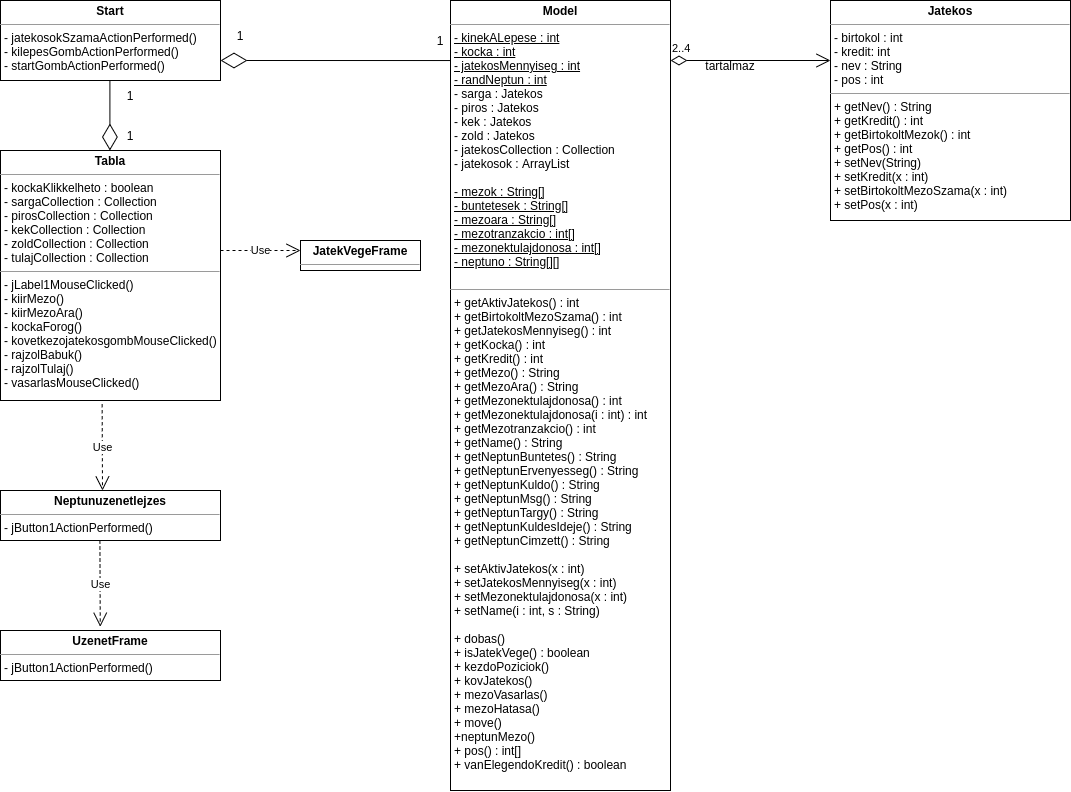

The diagram above was exported from draw.io. Its source (the exported page's mxGraphModel, read from the mxfile embedded in the PNG):
<mxGraphModel dx="2523" dy="1065" grid="1" gridSize="10" guides="1" tooltips="1" connect="1" arrows="1" fold="1" page="1" pageScale="1" pageWidth="850" pageHeight="1100" math="0" shadow="0">
  <root>
    <mxCell id="0" />
    <mxCell id="1" parent="0" />
    <mxCell id="yEcu6pLG9A0d1VcjZ2Pz-1" value="&lt;p style=&quot;margin: 0px ; margin-top: 4px ; text-align: center&quot;&gt;&lt;b&gt;Model&lt;/b&gt;&lt;/p&gt;&lt;hr size=&quot;1&quot;&gt;&lt;p style=&quot;margin: 0px ; margin-left: 4px&quot;&gt;&lt;u&gt;- kinekALepese : int&lt;/u&gt;&lt;/p&gt;&lt;p style=&quot;margin: 0px ; margin-left: 4px&quot;&gt;&lt;u&gt;- kocka : int&lt;/u&gt;&lt;/p&gt;&lt;p style=&quot;margin: 0px ; margin-left: 4px&quot;&gt;&lt;u&gt;- jatekosMennyiseg : int&lt;/u&gt;&lt;/p&gt;&lt;p style=&quot;margin: 0px ; margin-left: 4px&quot;&gt;&lt;u&gt;- randNeptun : int&lt;/u&gt;&lt;/p&gt;&lt;p style=&quot;margin: 0px ; margin-left: 4px&quot;&gt;- sarga : Jatekos&lt;/p&gt;&lt;p style=&quot;margin: 0px ; margin-left: 4px&quot;&gt;- piros : Jatekos&lt;/p&gt;&lt;p style=&quot;margin: 0px ; margin-left: 4px&quot;&gt;- kek : Jatekos&lt;/p&gt;&lt;p style=&quot;margin: 0px ; margin-left: 4px&quot;&gt;- zold : Jatekos&lt;/p&gt;&lt;p style=&quot;margin: 0px ; margin-left: 4px&quot;&gt;- jatekosCollection : Collection&lt;/p&gt;&lt;p style=&quot;margin: 0px ; margin-left: 4px&quot;&gt;- jatekosok : ArrayList&lt;/p&gt;&lt;p style=&quot;margin: 0px ; margin-left: 4px&quot;&gt;&lt;br&gt;&lt;/p&gt;&lt;p style=&quot;margin: 0px ; margin-left: 4px&quot;&gt;&lt;u&gt;- mezok : String[]&lt;/u&gt;&lt;/p&gt;&lt;p style=&quot;margin: 0px ; margin-left: 4px&quot;&gt;&lt;u&gt;- buntetesek : String[]&lt;/u&gt;&lt;/p&gt;&lt;p style=&quot;margin: 0px ; margin-left: 4px&quot;&gt;&lt;u&gt;- mezoara : String[]&lt;/u&gt;&lt;/p&gt;&lt;p style=&quot;margin: 0px ; margin-left: 4px&quot;&gt;&lt;u&gt;- mezotranzakcio : int[]&lt;/u&gt;&lt;/p&gt;&lt;p style=&quot;margin: 0px ; margin-left: 4px&quot;&gt;&lt;u&gt;- mezonektulajdonosa : int[]&lt;/u&gt;&lt;/p&gt;&lt;p style=&quot;margin: 0px ; margin-left: 4px&quot;&gt;&lt;u&gt;- neptuno : String[][]&lt;/u&gt;&lt;/p&gt;&lt;p style=&quot;margin: 0px ; margin-left: 4px&quot;&gt;&lt;u&gt;&lt;br&gt;&lt;/u&gt;&lt;/p&gt;&lt;hr size=&quot;1&quot;&gt;&lt;p style=&quot;margin: 0px ; margin-left: 4px&quot;&gt;+ getAktivJatekos() : int&lt;/p&gt;&lt;p style=&quot;margin: 0px ; margin-left: 4px&quot;&gt;+ getBirtokoltMezoSzama() : int&lt;/p&gt;&lt;p style=&quot;margin: 0px ; margin-left: 4px&quot;&gt;+ getJatekosMennyiseg() : int&lt;/p&gt;&lt;p style=&quot;margin: 0px ; margin-left: 4px&quot;&gt;+ getKocka() : int&lt;/p&gt;&lt;p style=&quot;margin: 0px ; margin-left: 4px&quot;&gt;+ getKredit() : int&lt;/p&gt;&lt;p style=&quot;margin: 0px ; margin-left: 4px&quot;&gt;+ getMezo() : String&lt;/p&gt;&lt;p style=&quot;margin: 0px ; margin-left: 4px&quot;&gt;+ getMezoAra() : String&lt;/p&gt;&lt;p style=&quot;margin: 0px ; margin-left: 4px&quot;&gt;+ getMezonektulajdonosa() : int&lt;/p&gt;&lt;p style=&quot;margin: 0px ; margin-left: 4px&quot;&gt;+ getMezonektulajdonosa(i : int) : int&lt;/p&gt;&lt;p style=&quot;margin: 0px ; margin-left: 4px&quot;&gt;+ getMezotranzakcio() : int&lt;/p&gt;&lt;p style=&quot;margin: 0px ; margin-left: 4px&quot;&gt;+ getName() : String&lt;/p&gt;&lt;p style=&quot;margin: 0px ; margin-left: 4px&quot;&gt;+ getNeptunBuntetes() : String&lt;/p&gt;&lt;p style=&quot;margin: 0px ; margin-left: 4px&quot;&gt;+ getNeptunErvenyesseg() : String&lt;/p&gt;&lt;p style=&quot;margin: 0px ; margin-left: 4px&quot;&gt;+ getNeptunKuldo() : String&lt;/p&gt;&lt;p style=&quot;margin: 0px ; margin-left: 4px&quot;&gt;+ getNeptunMsg() : String&lt;/p&gt;&lt;p style=&quot;margin: 0px ; margin-left: 4px&quot;&gt;+ getNeptunTargy() : String&lt;/p&gt;&lt;p style=&quot;margin: 0px ; margin-left: 4px&quot;&gt;+ getNeptunKuldesIdeje() : String&lt;/p&gt;&lt;p style=&quot;margin: 0px ; margin-left: 4px&quot;&gt;+ getNeptunCimzett() : String&lt;/p&gt;&lt;p style=&quot;margin: 0px ; margin-left: 4px&quot;&gt;&lt;br&gt;&lt;/p&gt;&lt;p style=&quot;margin: 0px ; margin-left: 4px&quot;&gt;+ setAktivJatekos(x : int)&lt;/p&gt;&lt;p style=&quot;margin: 0px ; margin-left: 4px&quot;&gt;+ setJatekosMennyiseg(x : int)&lt;/p&gt;&lt;p style=&quot;margin: 0px ; margin-left: 4px&quot;&gt;+ setMezonektulajdonosa(x : int)&lt;/p&gt;&lt;p style=&quot;margin: 0px ; margin-left: 4px&quot;&gt;+ setName(i : int, s : String)&lt;/p&gt;&lt;p style=&quot;margin: 0px ; margin-left: 4px&quot;&gt;&lt;br&gt;&lt;/p&gt;&lt;p style=&quot;margin: 0px ; margin-left: 4px&quot;&gt;+ dobas()&lt;/p&gt;&lt;p style=&quot;margin: 0px ; margin-left: 4px&quot;&gt;+ isJatekVege() : boolean&lt;/p&gt;&lt;p style=&quot;margin: 0px ; margin-left: 4px&quot;&gt;&lt;span&gt;+ kezdoPoziciok()&lt;/span&gt;&lt;br&gt;&lt;/p&gt;&lt;p style=&quot;margin: 0px ; margin-left: 4px&quot;&gt;&lt;span&gt;+ kovJatekos()&lt;/span&gt;&lt;/p&gt;&lt;p style=&quot;margin: 0px ; margin-left: 4px&quot;&gt;&lt;span&gt;+ mezoVasarlas()&lt;/span&gt;&lt;/p&gt;&lt;p style=&quot;margin: 0px ; margin-left: 4px&quot;&gt;&lt;span&gt;+ mezoHatasa()&lt;/span&gt;&lt;/p&gt;&lt;p style=&quot;margin: 0px ; margin-left: 4px&quot;&gt;&lt;span&gt;+ move()&lt;/span&gt;&lt;/p&gt;&lt;p style=&quot;margin: 0px ; margin-left: 4px&quot;&gt;&lt;span&gt;+neptunMezo()&lt;/span&gt;&lt;/p&gt;&lt;p style=&quot;margin: 0px ; margin-left: 4px&quot;&gt;+ pos() : int[]&lt;/p&gt;&lt;p style=&quot;margin: 0px ; margin-left: 4px&quot;&gt;+ vanElegendoKredit() : boolean&lt;/p&gt;" style="verticalAlign=top;align=left;overflow=fill;fontSize=12;fontFamily=Helvetica;html=1;" parent="1" vertex="1">
      <mxGeometry x="-370" y="80" width="220" height="790" as="geometry" />
    </mxCell>
    <mxCell id="VT126hV_rgrj8fsbZsk1-1" value="&lt;p style=&quot;margin: 0px ; margin-top: 4px ; text-align: center&quot;&gt;&lt;b&gt;Start&lt;/b&gt;&lt;/p&gt;&lt;hr size=&quot;1&quot;&gt;&lt;p style=&quot;margin: 0px ; margin-left: 4px&quot;&gt;&lt;/p&gt;&lt;p style=&quot;margin: 0px 0px 0px 4px&quot;&gt;&lt;span&gt;- jatekosokSzamaActionPerformed()&lt;/span&gt;&lt;br&gt;&lt;/p&gt;&lt;p style=&quot;margin: 0px ; margin-left: 4px&quot;&gt;&lt;span&gt;- kilepesGombActionPerformed()&lt;/span&gt;&lt;br&gt;&lt;/p&gt;&lt;p style=&quot;margin: 0px 0px 0px 4px&quot;&gt;- startGombActionPerformed()&lt;/p&gt;&lt;div&gt;&lt;br&gt;&lt;/div&gt;" style="verticalAlign=top;align=left;overflow=fill;fontSize=12;fontFamily=Helvetica;html=1;" vertex="1" parent="1">
      <mxGeometry x="-820" y="80" width="220" height="80" as="geometry" />
    </mxCell>
    <mxCell id="VT126hV_rgrj8fsbZsk1-2" value="&lt;p style=&quot;margin: 0px ; margin-top: 4px ; text-align: center&quot;&gt;&lt;b&gt;Jatekos&lt;/b&gt;&lt;/p&gt;&lt;hr size=&quot;1&quot;&gt;&lt;p style=&quot;margin: 0px 0px 0px 4px&quot;&gt;- birtokol : int&lt;/p&gt;&lt;p style=&quot;margin: 0px ; margin-left: 4px&quot;&gt;- kredit: int&lt;/p&gt;&lt;p style=&quot;margin: 0px ; margin-left: 4px&quot;&gt;&lt;span&gt;- nev : String&lt;/span&gt;&lt;br&gt;&lt;/p&gt;&lt;p style=&quot;margin: 0px ; margin-left: 4px&quot;&gt;- pos : int&lt;/p&gt;&lt;hr size=&quot;1&quot;&gt;&lt;p style=&quot;margin: 0px 0px 0px 4px&quot;&gt;&lt;span&gt;+ getNev() : String&lt;/span&gt;&lt;br&gt;&lt;/p&gt;&lt;p style=&quot;margin: 0px ; margin-left: 4px&quot;&gt;+ getKredit() : int&lt;/p&gt;&lt;p style=&quot;margin: 0px ; margin-left: 4px&quot;&gt;+ getBirtokoltMezok() : int&lt;/p&gt;&lt;p style=&quot;margin: 0px ; margin-left: 4px&quot;&gt;+ getPos() : int&lt;/p&gt;&lt;p style=&quot;margin: 0px ; margin-left: 4px&quot;&gt;&lt;span&gt;+ setNev(String)&lt;/span&gt;&lt;br&gt;&lt;/p&gt;&lt;p style=&quot;margin: 0px ; margin-left: 4px&quot;&gt;&lt;span&gt;+ setKredit(x : int)&lt;/span&gt;&lt;/p&gt;&lt;p style=&quot;margin: 0px ; margin-left: 4px&quot;&gt;&lt;span&gt;+ setBirtokoltMezoSzama(x : int)&lt;/span&gt;&lt;/p&gt;&lt;p style=&quot;margin: 0px ; margin-left: 4px&quot;&gt;&lt;span&gt;+ setPos(x : int)&lt;/span&gt;&lt;br&gt;&lt;/p&gt;" style="verticalAlign=top;align=left;overflow=fill;fontSize=12;fontFamily=Helvetica;html=1;" vertex="1" parent="1">
      <mxGeometry x="10" y="80" width="240" height="220" as="geometry" />
    </mxCell>
    <mxCell id="VT126hV_rgrj8fsbZsk1-3" value="&lt;p style=&quot;margin: 0px ; margin-top: 4px ; text-align: center&quot;&gt;&lt;b&gt;Tabla&lt;/b&gt;&lt;/p&gt;&lt;hr size=&quot;1&quot;&gt;&lt;p style=&quot;margin: 0px ; margin-left: 4px&quot;&gt;&lt;span&gt;- kockaKlikkelheto : boolean&lt;/span&gt;&lt;br&gt;&lt;/p&gt;&lt;p style=&quot;margin: 0px ; margin-left: 4px&quot;&gt;- sargaCollection : Collection&lt;/p&gt;&lt;p style=&quot;margin: 0px ; margin-left: 4px&quot;&gt;- pirosCollection : Collection&lt;/p&gt;&lt;p style=&quot;margin: 0px ; margin-left: 4px&quot;&gt;- kekCollection : Collection&lt;/p&gt;&lt;p style=&quot;margin: 0px ; margin-left: 4px&quot;&gt;- zoldCollection : Collection&lt;/p&gt;&lt;p style=&quot;margin: 0px ; margin-left: 4px&quot;&gt;- tulajCollection : Collection&lt;/p&gt;&lt;hr size=&quot;1&quot;&gt;&lt;p style=&quot;margin: 0px ; margin-left: 4px&quot;&gt;&lt;span&gt;- jLabel1MouseClicked()&lt;/span&gt;&lt;br&gt;&lt;/p&gt;&lt;p style=&quot;margin: 0px ; margin-left: 4px&quot;&gt;&lt;span&gt;- kiirMezo()&lt;/span&gt;&lt;br&gt;&lt;/p&gt;&lt;p style=&quot;margin: 0px ; margin-left: 4px&quot;&gt;&lt;span&gt;- kiirMezoAra()&lt;/span&gt;&lt;br&gt;&lt;/p&gt;&lt;p style=&quot;margin: 0px ; margin-left: 4px&quot;&gt;&lt;span&gt;- kockaForog()&lt;/span&gt;&lt;br&gt;&lt;/p&gt;&lt;p style=&quot;margin: 0px ; margin-left: 4px&quot;&gt;&lt;span&gt;- kovetkezojatekosgombMouseClicked()&lt;/span&gt;&lt;br&gt;&lt;/p&gt;&lt;p style=&quot;margin: 0px 0px 0px 4px&quot;&gt;- rajzolBabuk()&lt;/p&gt;&lt;p style=&quot;margin: 0px 0px 0px 4px&quot;&gt;- rajzolTulaj()&lt;/p&gt;&lt;p style=&quot;margin: 0px 0px 0px 4px&quot;&gt;&lt;span&gt;- vasarlasMouseClicked()&lt;/span&gt;&lt;/p&gt;&lt;p style=&quot;margin: 0px ; margin-left: 4px&quot;&gt;&lt;br&gt;&lt;/p&gt;" style="verticalAlign=top;align=left;overflow=fill;fontSize=12;fontFamily=Helvetica;html=1;" vertex="1" parent="1">
      <mxGeometry x="-820" y="230" width="220" height="250" as="geometry" />
    </mxCell>
    <mxCell id="VT126hV_rgrj8fsbZsk1-4" value="&lt;p style=&quot;margin: 0px ; margin-top: 4px ; text-align: center&quot;&gt;&lt;b&gt;UzenetFrame&lt;/b&gt;&lt;/p&gt;&lt;hr size=&quot;1&quot;&gt;&lt;p style=&quot;margin: 0px ; margin-left: 4px&quot;&gt;&lt;/p&gt;&lt;p style=&quot;margin: 0px ; margin-left: 4px&quot;&gt;&lt;span class=&quot;pl-en&quot;&gt;- jButton1ActionPerformed()&lt;/span&gt;&lt;br&gt;&lt;/p&gt;" style="verticalAlign=top;align=left;overflow=fill;fontSize=12;fontFamily=Helvetica;html=1;" vertex="1" parent="1">
      <mxGeometry x="-820" y="710" width="220" height="50" as="geometry" />
    </mxCell>
    <mxCell id="VT126hV_rgrj8fsbZsk1-6" value="&lt;p style=&quot;margin: 0px ; margin-top: 4px ; text-align: center&quot;&gt;&lt;b&gt;JatekVegeFrame&lt;/b&gt;&lt;/p&gt;&lt;hr size=&quot;1&quot;&gt;&lt;p style=&quot;margin: 0px ; margin-left: 4px&quot;&gt;&lt;/p&gt;&lt;p style=&quot;margin: 0px ; margin-left: 4px&quot;&gt;&lt;br&gt;&lt;/p&gt;" style="verticalAlign=top;align=left;overflow=fill;fontSize=12;fontFamily=Helvetica;html=1;" vertex="1" parent="1">
      <mxGeometry x="-520" y="320" width="120" height="30" as="geometry" />
    </mxCell>
    <mxCell id="VT126hV_rgrj8fsbZsk1-8" value="2..4" style="endArrow=open;html=1;endSize=12;startArrow=diamondThin;startSize=14;startFill=0;edgeStyle=orthogonalEdgeStyle;align=left;verticalAlign=bottom;rounded=0;" edge="1" parent="1">
      <mxGeometry x="-1" y="3" relative="1" as="geometry">
        <mxPoint x="-150" y="140" as="sourcePoint" />
        <mxPoint x="10" y="140" as="targetPoint" />
      </mxGeometry>
    </mxCell>
    <mxCell id="VT126hV_rgrj8fsbZsk1-9" value="tartalmaz" style="text;html=1;strokeColor=none;fillColor=none;align=center;verticalAlign=middle;whiteSpace=wrap;rounded=0;" vertex="1" parent="1">
      <mxGeometry x="-120" y="130" width="60" height="30" as="geometry" />
    </mxCell>
    <mxCell id="VT126hV_rgrj8fsbZsk1-10" value="Use" style="endArrow=open;endSize=12;dashed=1;html=1;rounded=0;exitX=0.462;exitY=1.015;exitDx=0;exitDy=0;exitPerimeter=0;" edge="1" parent="1" source="VT126hV_rgrj8fsbZsk1-3">
      <mxGeometry width="160" relative="1" as="geometry">
        <mxPoint x="-780" y="560" as="sourcePoint" />
        <mxPoint x="-718" y="570" as="targetPoint" />
      </mxGeometry>
    </mxCell>
    <mxCell id="VT126hV_rgrj8fsbZsk1-11" value="&lt;p style=&quot;margin: 0px ; margin-top: 4px ; text-align: center&quot;&gt;&lt;b&gt;Neptunuzenetlejzes&lt;/b&gt;&lt;/p&gt;&lt;hr size=&quot;1&quot;&gt;&lt;p style=&quot;margin: 0px ; margin-left: 4px&quot;&gt;&lt;/p&gt;&lt;p style=&quot;margin: 0px ; margin-left: 4px&quot;&gt;&lt;span class=&quot;pl-en&quot;&gt;- jButton1ActionPerformed()&lt;/span&gt;&lt;br&gt;&lt;/p&gt;" style="verticalAlign=top;align=left;overflow=fill;fontSize=12;fontFamily=Helvetica;html=1;" vertex="1" parent="1">
      <mxGeometry x="-820" y="570" width="220" height="50" as="geometry" />
    </mxCell>
    <mxCell id="VT126hV_rgrj8fsbZsk1-12" value="" style="endArrow=diamondThin;endFill=0;endSize=24;html=1;rounded=0;exitX=0;exitY=0.076;exitDx=0;exitDy=0;exitPerimeter=0;" edge="1" parent="1" source="yEcu6pLG9A0d1VcjZ2Pz-1">
      <mxGeometry width="160" relative="1" as="geometry">
        <mxPoint x="-520" y="140" as="sourcePoint" />
        <mxPoint x="-600" y="140" as="targetPoint" />
      </mxGeometry>
    </mxCell>
    <mxCell id="VT126hV_rgrj8fsbZsk1-13" value="" style="endArrow=diamondThin;endFill=0;endSize=24;html=1;rounded=0;" edge="1" parent="1">
      <mxGeometry width="160" relative="1" as="geometry">
        <mxPoint x="-710.59" y="160" as="sourcePoint" />
        <mxPoint x="-710.59" y="230" as="targetPoint" />
      </mxGeometry>
    </mxCell>
    <mxCell id="VT126hV_rgrj8fsbZsk1-15" value="Use" style="endArrow=open;endSize=12;dashed=1;html=1;rounded=0;exitX=0.462;exitY=1.015;exitDx=0;exitDy=0;exitPerimeter=0;" edge="1" parent="1">
      <mxGeometry width="160" relative="1" as="geometry">
        <mxPoint x="-720.5899999999999" y="620" as="sourcePoint" />
        <mxPoint x="-720.23" y="706.25" as="targetPoint" />
      </mxGeometry>
    </mxCell>
    <mxCell id="VT126hV_rgrj8fsbZsk1-16" value="Use" style="endArrow=open;endSize=12;dashed=1;html=1;rounded=0;exitX=0.462;exitY=1.015;exitDx=0;exitDy=0;exitPerimeter=0;" edge="1" parent="1">
      <mxGeometry width="160" relative="1" as="geometry">
        <mxPoint x="-599.9999999999999" y="330" as="sourcePoint" />
        <mxPoint x="-520" y="330" as="targetPoint" />
      </mxGeometry>
    </mxCell>
    <mxCell id="VT126hV_rgrj8fsbZsk1-17" value="1" style="text;html=1;strokeColor=none;fillColor=none;align=center;verticalAlign=middle;whiteSpace=wrap;rounded=0;" vertex="1" parent="1">
      <mxGeometry x="-610" y="100" width="60" height="30" as="geometry" />
    </mxCell>
    <mxCell id="VT126hV_rgrj8fsbZsk1-18" value="1" style="text;html=1;strokeColor=none;fillColor=none;align=center;verticalAlign=middle;whiteSpace=wrap;rounded=0;" vertex="1" parent="1">
      <mxGeometry x="-410" y="105" width="60" height="30" as="geometry" />
    </mxCell>
    <mxCell id="VT126hV_rgrj8fsbZsk1-19" value="1" style="text;html=1;strokeColor=none;fillColor=none;align=center;verticalAlign=middle;whiteSpace=wrap;rounded=0;" vertex="1" parent="1">
      <mxGeometry x="-720" y="200" width="60" height="30" as="geometry" />
    </mxCell>
    <mxCell id="VT126hV_rgrj8fsbZsk1-20" value="1" style="text;html=1;strokeColor=none;fillColor=none;align=center;verticalAlign=middle;whiteSpace=wrap;rounded=0;" vertex="1" parent="1">
      <mxGeometry x="-720" y="160" width="60" height="30" as="geometry" />
    </mxCell>
  </root>
</mxGraphModel>